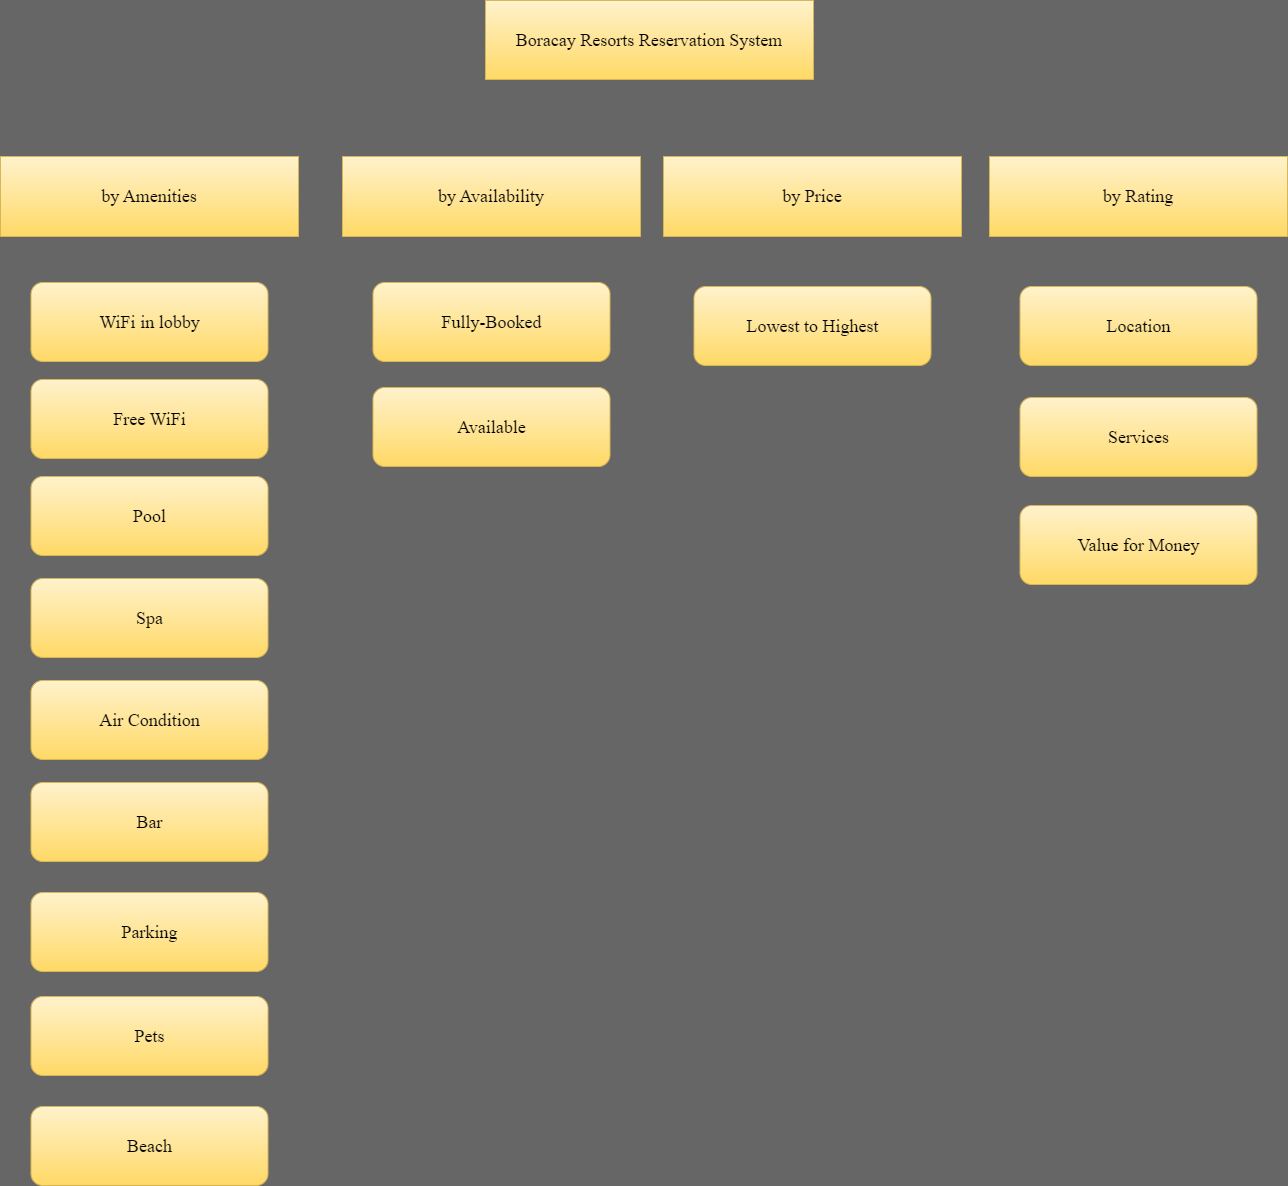

The diagram above was exported from draw.io. Its source (the exported page's mxGraphModel, read from the mxfile embedded in the PNG):
<mxGraphModel dx="2207" dy="521" grid="0" gridSize="10" guides="1" tooltips="1" connect="1" arrows="1" fold="1" page="1" pageScale="1" pageWidth="1169" pageHeight="827" background="#666666" math="0" shadow="0">
  <root>
    <mxCell id="WIyWlLk6GJQsqaUBKTNV-0" />
    <mxCell id="WIyWlLk6GJQsqaUBKTNV-1" parent="WIyWlLk6GJQsqaUBKTNV-0" />
    <mxCell id="BN7Ap7T41u7VWl3O4fD5-1" value="&lt;font face=&quot;Times New Roman&quot; style=&quot;font-size: 18px;&quot;&gt;Boracay Resorts Reservation System&lt;/font&gt;" style="rounded=0;whiteSpace=wrap;html=1;fillColor=#fff2cc;gradientColor=#ffd966;strokeColor=#d6b656;fontSize=18;" parent="WIyWlLk6GJQsqaUBKTNV-1" vertex="1">
      <mxGeometry x="338" y="183" width="328" height="79" as="geometry" />
    </mxCell>
    <mxCell id="BN7Ap7T41u7VWl3O4fD5-3" value="by Price" style="rounded=0;whiteSpace=wrap;html=1;fontFamily=Times New Roman;fontSize=18;fillColor=#fff2cc;gradientColor=#ffd966;strokeColor=#d6b656;" parent="WIyWlLk6GJQsqaUBKTNV-1" vertex="1">
      <mxGeometry x="516" y="339" width="298" height="80" as="geometry" />
    </mxCell>
    <mxCell id="BN7Ap7T41u7VWl3O4fD5-4" value="by Availability" style="rounded=0;whiteSpace=wrap;html=1;fontFamily=Times New Roman;fontSize=18;fillColor=#fff2cc;gradientColor=#ffd966;strokeColor=#d6b656;" parent="WIyWlLk6GJQsqaUBKTNV-1" vertex="1">
      <mxGeometry x="195" y="339" width="298" height="80" as="geometry" />
    </mxCell>
    <mxCell id="BN7Ap7T41u7VWl3O4fD5-5" value="by Rating" style="rounded=0;whiteSpace=wrap;html=1;fontFamily=Times New Roman;fontSize=18;fillColor=#fff2cc;gradientColor=#ffd966;strokeColor=#d6b656;" parent="WIyWlLk6GJQsqaUBKTNV-1" vertex="1">
      <mxGeometry x="842" y="339" width="298" height="80" as="geometry" />
    </mxCell>
    <mxCell id="BN7Ap7T41u7VWl3O4fD5-10" value="WiFi in lobby" style="rounded=1;whiteSpace=wrap;html=1;labelBackgroundColor=none;fontFamily=Times New Roman;fontSize=18;fillColor=#fff2cc;gradientColor=#ffd966;strokeColor=#d6b656;" parent="WIyWlLk6GJQsqaUBKTNV-1" vertex="1">
      <mxGeometry x="-116.5" y="465" width="237" height="79" as="geometry" />
    </mxCell>
    <mxCell id="Z_ZV8nh6WnEKPaCoV3IZ-3" value="by Amenities" style="rounded=0;whiteSpace=wrap;html=1;fontFamily=Times New Roman;fontSize=18;fillColor=#fff2cc;gradientColor=#ffd966;strokeColor=#d6b656;" parent="WIyWlLk6GJQsqaUBKTNV-1" vertex="1">
      <mxGeometry x="-147" y="339" width="298" height="80" as="geometry" />
    </mxCell>
    <mxCell id="Z_ZV8nh6WnEKPaCoV3IZ-4" value="Free WiFi" style="rounded=1;whiteSpace=wrap;html=1;labelBackgroundColor=none;fontFamily=Times New Roman;fontSize=18;fillColor=#fff2cc;gradientColor=#ffd966;strokeColor=#d6b656;" parent="WIyWlLk6GJQsqaUBKTNV-1" vertex="1">
      <mxGeometry x="-116.5" y="562" width="237" height="79" as="geometry" />
    </mxCell>
    <mxCell id="Z_ZV8nh6WnEKPaCoV3IZ-5" value="Pool" style="rounded=1;whiteSpace=wrap;html=1;labelBackgroundColor=none;fontFamily=Times New Roman;fontSize=18;fillColor=#fff2cc;gradientColor=#ffd966;strokeColor=#d6b656;" parent="WIyWlLk6GJQsqaUBKTNV-1" vertex="1">
      <mxGeometry x="-116.5" y="659" width="237" height="79" as="geometry" />
    </mxCell>
    <mxCell id="Z_ZV8nh6WnEKPaCoV3IZ-6" value="Spa" style="rounded=1;whiteSpace=wrap;html=1;labelBackgroundColor=none;fontFamily=Times New Roman;fontSize=18;fillColor=#fff2cc;gradientColor=#ffd966;strokeColor=#d6b656;" parent="WIyWlLk6GJQsqaUBKTNV-1" vertex="1">
      <mxGeometry x="-116.5" y="761" width="237" height="79" as="geometry" />
    </mxCell>
    <mxCell id="Z_ZV8nh6WnEKPaCoV3IZ-7" value="Air Condition" style="rounded=1;whiteSpace=wrap;html=1;labelBackgroundColor=none;fontFamily=Times New Roman;fontSize=18;fillColor=#fff2cc;gradientColor=#ffd966;strokeColor=#d6b656;" parent="WIyWlLk6GJQsqaUBKTNV-1" vertex="1">
      <mxGeometry x="-116.5" y="863" width="237" height="79" as="geometry" />
    </mxCell>
    <mxCell id="Z_ZV8nh6WnEKPaCoV3IZ-8" value="Bar" style="rounded=1;whiteSpace=wrap;html=1;labelBackgroundColor=none;fontFamily=Times New Roman;fontSize=18;fillColor=#fff2cc;gradientColor=#ffd966;strokeColor=#d6b656;" parent="WIyWlLk6GJQsqaUBKTNV-1" vertex="1">
      <mxGeometry x="-116.5" y="965" width="237" height="79" as="geometry" />
    </mxCell>
    <mxCell id="Z_ZV8nh6WnEKPaCoV3IZ-9" value="Parking" style="rounded=1;whiteSpace=wrap;html=1;labelBackgroundColor=none;fontFamily=Times New Roman;fontSize=18;fillColor=#fff2cc;gradientColor=#ffd966;strokeColor=#d6b656;" parent="WIyWlLk6GJQsqaUBKTNV-1" vertex="1">
      <mxGeometry x="-116.5" y="1075" width="237" height="79" as="geometry" />
    </mxCell>
    <mxCell id="Z_ZV8nh6WnEKPaCoV3IZ-10" value="Pets" style="rounded=1;whiteSpace=wrap;html=1;labelBackgroundColor=none;fontFamily=Times New Roman;fontSize=18;fillColor=#fff2cc;gradientColor=#ffd966;strokeColor=#d6b656;" parent="WIyWlLk6GJQsqaUBKTNV-1" vertex="1">
      <mxGeometry x="-116.5" y="1179" width="237" height="79" as="geometry" />
    </mxCell>
    <mxCell id="Z_ZV8nh6WnEKPaCoV3IZ-11" value="Beach" style="rounded=1;whiteSpace=wrap;html=1;labelBackgroundColor=none;fontFamily=Times New Roman;fontSize=18;fillColor=#fff2cc;gradientColor=#ffd966;strokeColor=#d6b656;" parent="WIyWlLk6GJQsqaUBKTNV-1" vertex="1">
      <mxGeometry x="-116.5" y="1289" width="237" height="79" as="geometry" />
    </mxCell>
    <mxCell id="Z_ZV8nh6WnEKPaCoV3IZ-12" value="Fully-Booked" style="rounded=1;whiteSpace=wrap;html=1;labelBackgroundColor=none;fontFamily=Times New Roman;fontSize=18;fillColor=#fff2cc;gradientColor=#ffd966;strokeColor=#d6b656;" parent="WIyWlLk6GJQsqaUBKTNV-1" vertex="1">
      <mxGeometry x="225.5" y="465" width="237" height="79" as="geometry" />
    </mxCell>
    <mxCell id="Z_ZV8nh6WnEKPaCoV3IZ-13" value="Available" style="rounded=1;whiteSpace=wrap;html=1;labelBackgroundColor=none;fontFamily=Times New Roman;fontSize=18;fillColor=#fff2cc;gradientColor=#ffd966;strokeColor=#d6b656;" parent="WIyWlLk6GJQsqaUBKTNV-1" vertex="1">
      <mxGeometry x="225.5" y="570" width="237" height="79" as="geometry" />
    </mxCell>
    <mxCell id="Z_ZV8nh6WnEKPaCoV3IZ-14" value="Lowest to Highest" style="rounded=1;whiteSpace=wrap;html=1;labelBackgroundColor=none;fontFamily=Times New Roman;fontSize=18;fillColor=#fff2cc;gradientColor=#ffd966;strokeColor=#d6b656;" parent="WIyWlLk6GJQsqaUBKTNV-1" vertex="1">
      <mxGeometry x="546.5" y="469" width="237" height="79" as="geometry" />
    </mxCell>
    <mxCell id="cxtVkR0rFU0n7a0bhK18-0" value="Location" style="rounded=1;whiteSpace=wrap;html=1;labelBackgroundColor=none;fontFamily=Times New Roman;fontSize=18;fillColor=#fff2cc;gradientColor=#ffd966;strokeColor=#d6b656;" parent="WIyWlLk6GJQsqaUBKTNV-1" vertex="1">
      <mxGeometry x="872.5" y="469" width="237" height="79" as="geometry" />
    </mxCell>
    <mxCell id="cxtVkR0rFU0n7a0bhK18-1" value="Services" style="rounded=1;whiteSpace=wrap;html=1;labelBackgroundColor=none;fontFamily=Times New Roman;fontSize=18;fillColor=#fff2cc;gradientColor=#ffd966;strokeColor=#d6b656;" parent="WIyWlLk6GJQsqaUBKTNV-1" vertex="1">
      <mxGeometry x="872.5" y="580" width="237" height="79" as="geometry" />
    </mxCell>
    <mxCell id="cxtVkR0rFU0n7a0bhK18-2" value="Value for Money" style="rounded=1;whiteSpace=wrap;html=1;labelBackgroundColor=none;fontFamily=Times New Roman;fontSize=18;fillColor=#fff2cc;gradientColor=#ffd966;strokeColor=#d6b656;" parent="WIyWlLk6GJQsqaUBKTNV-1" vertex="1">
      <mxGeometry x="872.5" y="688" width="237" height="79" as="geometry" />
    </mxCell>
  </root>
</mxGraphModel>